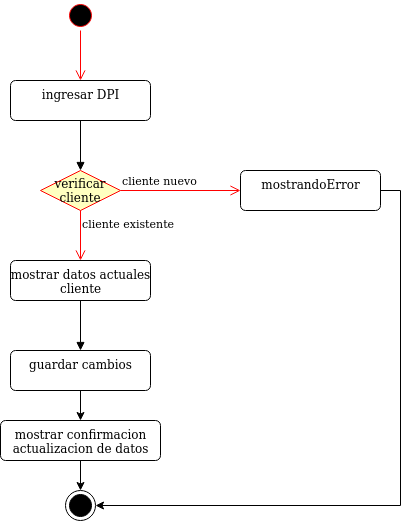

The diagram above was exported from draw.io. Its source (the exported page's mxGraphModel, read from the mxfile embedded in the PNG):
<mxGraphModel dx="1108" dy="426" grid="1" gridSize="10" guides="1" tooltips="1" connect="1" arrows="1" fold="1" page="1" pageScale="1" pageWidth="827" pageHeight="1169" math="0" shadow="0">
  <root>
    <mxCell id="0" />
    <mxCell id="1" parent="0" />
    <mxCell id="kHa67nHPtBKu3E46tj0a-1" value="" style="ellipse;html=1;shape=startState;fillColor=#000000;strokeColor=#ff0000;" parent="1" vertex="1">
      <mxGeometry x="185" y="100" width="30" height="30" as="geometry" />
    </mxCell>
    <mxCell id="kHa67nHPtBKu3E46tj0a-2" value="" style="edgeStyle=orthogonalEdgeStyle;html=1;verticalAlign=bottom;endArrow=open;endSize=8;strokeColor=#ff0000;entryX=0.5;entryY=0;entryDx=0;entryDy=0;" parent="1" source="kHa67nHPtBKu3E46tj0a-1" target="kHa67nHPtBKu3E46tj0a-3" edge="1">
      <mxGeometry relative="1" as="geometry">
        <mxPoint x="200" y="160" as="targetPoint" />
      </mxGeometry>
    </mxCell>
    <mxCell id="kHa67nHPtBKu3E46tj0a-3" value="ingresar DPI" style="html=1;align=center;verticalAlign=top;rounded=1;absoluteArcSize=1;arcSize=10;dashed=0;" parent="1" vertex="1">
      <mxGeometry x="130" y="180" width="140" height="40" as="geometry" />
    </mxCell>
    <mxCell id="kHa67nHPtBKu3E46tj0a-72" value="" style="html=1;verticalAlign=bottom;endArrow=block;exitX=0.5;exitY=1;exitDx=0;exitDy=0;entryX=0.5;entryY=0;entryDx=0;entryDy=0;" parent="1" source="kHa67nHPtBKu3E46tj0a-3" edge="1">
      <mxGeometry width="80" relative="1" as="geometry">
        <mxPoint x="320" y="380" as="sourcePoint" />
        <mxPoint x="200" y="270" as="targetPoint" />
      </mxGeometry>
    </mxCell>
    <mxCell id="kHa67nHPtBKu3E46tj0a-103" value="verificar cliente" style="rhombus;whiteSpace=wrap;html=1;fillColor=#ffffc0;strokeColor=#ff0000;" parent="1" vertex="1">
      <mxGeometry x="160.00000000000023" y="270" width="80" height="40" as="geometry" />
    </mxCell>
    <mxCell id="kHa67nHPtBKu3E46tj0a-104" value="cliente nuevo" style="edgeStyle=orthogonalEdgeStyle;html=1;align=left;verticalAlign=bottom;endArrow=open;endSize=8;strokeColor=#ff0000;entryX=0;entryY=0.5;entryDx=0;entryDy=0;" parent="1" source="kHa67nHPtBKu3E46tj0a-103" target="kHa67nHPtBKu3E46tj0a-123" edge="1">
      <mxGeometry x="-1" relative="1" as="geometry">
        <mxPoint x="369.9999999999998" y="290" as="targetPoint" />
      </mxGeometry>
    </mxCell>
    <mxCell id="kHa67nHPtBKu3E46tj0a-105" value="cliente existente" style="edgeStyle=orthogonalEdgeStyle;html=1;align=left;verticalAlign=top;endArrow=open;endSize=8;strokeColor=#ff0000;entryX=0.5;entryY=0;entryDx=0;entryDy=0;" parent="1" source="kHa67nHPtBKu3E46tj0a-103" target="kHa67nHPtBKu3E46tj0a-124" edge="1">
      <mxGeometry x="-1" relative="1" as="geometry">
        <mxPoint x="200" y="395" as="targetPoint" />
        <Array as="points" />
      </mxGeometry>
    </mxCell>
    <mxCell id="kHa67nHPtBKu3E46tj0a-135" style="edgeStyle=orthogonalEdgeStyle;rounded=0;orthogonalLoop=1;jettySize=auto;html=1;entryX=1;entryY=0.5;entryDx=0;entryDy=0;" parent="1" source="kHa67nHPtBKu3E46tj0a-123" target="kHa67nHPtBKu3E46tj0a-130" edge="1">
      <mxGeometry relative="1" as="geometry">
        <Array as="points">
          <mxPoint x="520" y="290" />
          <mxPoint x="520" y="605" />
        </Array>
      </mxGeometry>
    </mxCell>
    <mxCell id="kHa67nHPtBKu3E46tj0a-123" value="mostrandoError" style="html=1;align=center;verticalAlign=top;rounded=1;absoluteArcSize=1;arcSize=10;dashed=0;" parent="1" vertex="1">
      <mxGeometry x="360" y="270" width="140" height="40" as="geometry" />
    </mxCell>
    <mxCell id="kHa67nHPtBKu3E46tj0a-124" value="&lt;div&gt;mostrar datos actuales&lt;/div&gt;&lt;div&gt;cliente&lt;br&gt;&lt;/div&gt;" style="html=1;align=center;verticalAlign=top;rounded=1;absoluteArcSize=1;arcSize=10;dashed=0;" parent="1" vertex="1">
      <mxGeometry x="130" y="360" width="140" height="40" as="geometry" />
    </mxCell>
    <mxCell id="kHa67nHPtBKu3E46tj0a-126" value="" style="html=1;verticalAlign=bottom;endArrow=block;exitX=0.5;exitY=1;exitDx=0;exitDy=0;entryX=0.5;entryY=0;entryDx=0;entryDy=0;" parent="1" source="kHa67nHPtBKu3E46tj0a-124" target="kHa67nHPtBKu3E46tj0a-127" edge="1">
      <mxGeometry width="80" relative="1" as="geometry">
        <mxPoint x="199.70999999999998" y="410" as="sourcePoint" />
        <mxPoint x="200" y="450" as="targetPoint" />
      </mxGeometry>
    </mxCell>
    <mxCell id="kHa67nHPtBKu3E46tj0a-127" value="guardar cambios" style="html=1;align=center;verticalAlign=top;rounded=1;absoluteArcSize=1;arcSize=10;dashed=0;" parent="1" vertex="1">
      <mxGeometry x="130" y="450" width="140" height="40" as="geometry" />
    </mxCell>
    <mxCell id="kHa67nHPtBKu3E46tj0a-133" style="edgeStyle=orthogonalEdgeStyle;rounded=0;orthogonalLoop=1;jettySize=auto;html=1;exitX=0.5;exitY=1;exitDx=0;exitDy=0;" parent="1" source="kHa67nHPtBKu3E46tj0a-127" target="kHa67nHPtBKu3E46tj0a-131" edge="1">
      <mxGeometry relative="1" as="geometry">
        <mxPoint x="200" y="585" as="sourcePoint" />
      </mxGeometry>
    </mxCell>
    <mxCell id="kHa67nHPtBKu3E46tj0a-130" value="" style="ellipse;html=1;shape=endState;fillColor=#000000;strokeColor=#000000;" parent="1" vertex="1">
      <mxGeometry x="185.00000000000023" y="590" width="30" height="30" as="geometry" />
    </mxCell>
    <mxCell id="kHa67nHPtBKu3E46tj0a-134" style="edgeStyle=orthogonalEdgeStyle;rounded=0;orthogonalLoop=1;jettySize=auto;html=1;exitX=0.5;exitY=1;exitDx=0;exitDy=0;entryX=0.5;entryY=0;entryDx=0;entryDy=0;" parent="1" source="kHa67nHPtBKu3E46tj0a-131" target="kHa67nHPtBKu3E46tj0a-130" edge="1">
      <mxGeometry relative="1" as="geometry" />
    </mxCell>
    <mxCell id="kHa67nHPtBKu3E46tj0a-131" value="&lt;div&gt;mostrar confirmacion&lt;/div&gt;&lt;div&gt;actualizacion de datos&lt;br&gt;&lt;/div&gt;" style="html=1;align=center;verticalAlign=top;rounded=1;absoluteArcSize=1;arcSize=10;dashed=0;" parent="1" vertex="1">
      <mxGeometry x="120" y="520" width="160" height="40" as="geometry" />
    </mxCell>
  </root>
</mxGraphModel>